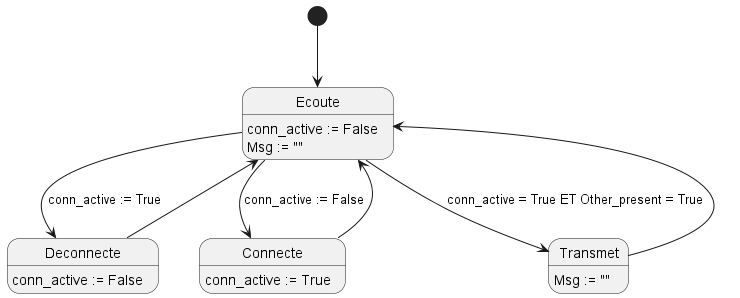

The diagram above was rendered by PlantUML. Its source (embedded in the PNG):
@startuml state_diagram
    [*] --> Ecoute
    Ecoute : conn_active := False
    Ecoute : Msg := ""
    
    Ecoute --> Connecte : conn_active := False
    Connecte : conn_active := True
    Connecte --> Ecoute 

    Ecoute --> Transmet : conn_active = True ET Other_present = True

    Ecoute -> Deconnecte : conn_active := True
    Deconnecte : conn_active := False
    Deconnecte --> Ecoute

    Transmet --> Ecoute
    Transmet : Msg := ""
@enduml